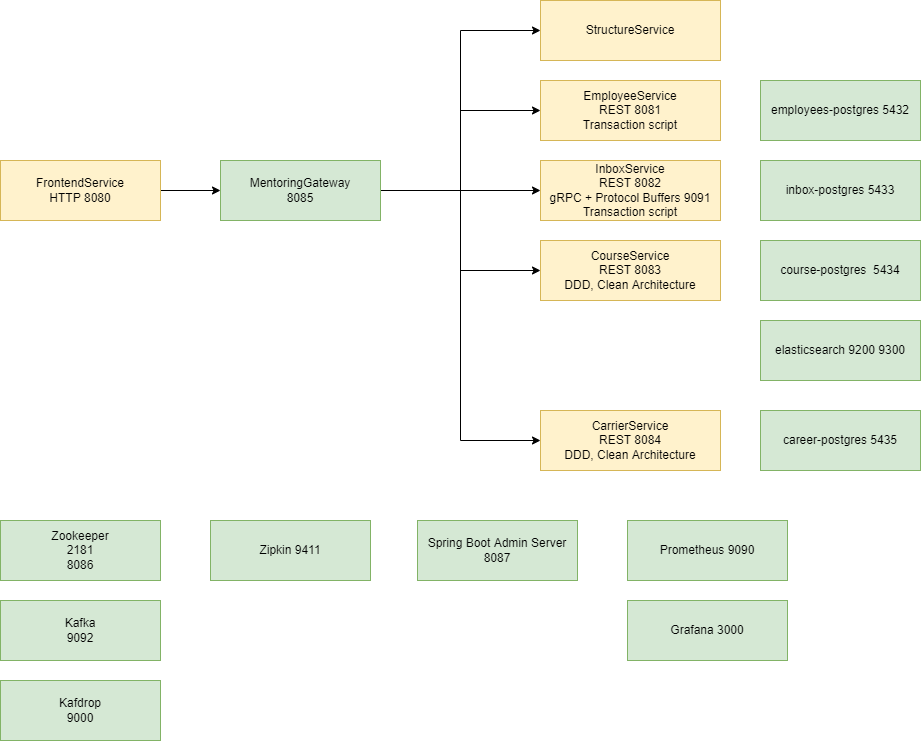

The diagram above was exported from draw.io. Its source (the exported page's mxGraphModel, read from the mxfile embedded in the PNG):
<mxGraphModel dx="2062" dy="1127" grid="1" gridSize="10" guides="1" tooltips="1" connect="1" arrows="1" fold="1" page="1" pageScale="1" pageWidth="827" pageHeight="1169" math="0" shadow="0">
  <root>
    <mxCell id="0" />
    <mxCell id="1" parent="0" />
    <mxCell id="Sna5txS4HLEUNA80AO8P-4" value="StructureService" style="rounded=0;whiteSpace=wrap;html=1;fillColor=#fff2cc;strokeColor=#d6b656;" parent="1" vertex="1">
      <mxGeometry x="580" y="80" width="180" height="60" as="geometry" />
    </mxCell>
    <mxCell id="Sna5txS4HLEUNA80AO8P-5" value="CarrierService&lt;br&gt;REST 8084&lt;br&gt;DDD, Clean Architecture" style="rounded=0;whiteSpace=wrap;html=1;fillColor=#fff2cc;strokeColor=#d6b656;" parent="1" vertex="1">
      <mxGeometry x="580" y="490" width="180" height="60" as="geometry" />
    </mxCell>
    <mxCell id="Sna5txS4HLEUNA80AO8P-6" value="InboxService&lt;br&gt;REST 8082&lt;br&gt;gRPC + Protocol Buffers 9091&lt;br&gt;Transaction script" style="rounded=0;whiteSpace=wrap;html=1;fillColor=#fff2cc;strokeColor=#d6b656;" parent="1" vertex="1">
      <mxGeometry x="580" y="240" width="180" height="60" as="geometry" />
    </mxCell>
    <mxCell id="Sna5txS4HLEUNA80AO8P-7" value="CourseService&lt;br&gt;REST 8083&lt;br&gt;DDD, Clean Architecture" style="rounded=0;whiteSpace=wrap;html=1;fillColor=#fff2cc;strokeColor=#d6b656;" parent="1" vertex="1">
      <mxGeometry x="580" y="320" width="180" height="60" as="geometry" />
    </mxCell>
    <mxCell id="Sna5txS4HLEUNA80AO8P-8" value="EmployeeService&lt;br&gt;REST 8081&lt;br&gt;Transaction script" style="rounded=0;whiteSpace=wrap;html=1;fillColor=#fff2cc;strokeColor=#d6b656;" parent="1" vertex="1">
      <mxGeometry x="580" y="160" width="180" height="60" as="geometry" />
    </mxCell>
    <mxCell id="neriU2ELa5o7OVMnbOr0-5" style="edgeStyle=orthogonalEdgeStyle;rounded=0;orthogonalLoop=1;jettySize=auto;html=1;exitX=1;exitY=0.5;exitDx=0;exitDy=0;" parent="1" source="neriU2ELa5o7OVMnbOr0-3" target="neriU2ELa5o7OVMnbOr0-4" edge="1">
      <mxGeometry relative="1" as="geometry" />
    </mxCell>
    <mxCell id="neriU2ELa5o7OVMnbOr0-3" value="FrontendService&lt;br&gt;HTTP 8080" style="rounded=0;whiteSpace=wrap;html=1;fillColor=#fff2cc;strokeColor=#d6b656;" parent="1" vertex="1">
      <mxGeometry x="40" y="240" width="160" height="60" as="geometry" />
    </mxCell>
    <mxCell id="neriU2ELa5o7OVMnbOr0-12" style="edgeStyle=orthogonalEdgeStyle;rounded=0;orthogonalLoop=1;jettySize=auto;html=1;exitX=1;exitY=0.5;exitDx=0;exitDy=0;entryX=0;entryY=0.5;entryDx=0;entryDy=0;" parent="1" source="neriU2ELa5o7OVMnbOr0-4" target="Sna5txS4HLEUNA80AO8P-4" edge="1">
      <mxGeometry relative="1" as="geometry" />
    </mxCell>
    <mxCell id="neriU2ELa5o7OVMnbOr0-13" style="edgeStyle=orthogonalEdgeStyle;rounded=0;orthogonalLoop=1;jettySize=auto;html=1;exitX=1;exitY=0.5;exitDx=0;exitDy=0;entryX=0;entryY=0.5;entryDx=0;entryDy=0;" parent="1" source="neriU2ELa5o7OVMnbOr0-4" target="Sna5txS4HLEUNA80AO8P-8" edge="1">
      <mxGeometry relative="1" as="geometry" />
    </mxCell>
    <mxCell id="neriU2ELa5o7OVMnbOr0-14" style="edgeStyle=orthogonalEdgeStyle;rounded=0;orthogonalLoop=1;jettySize=auto;html=1;exitX=1;exitY=0.5;exitDx=0;exitDy=0;" parent="1" source="neriU2ELa5o7OVMnbOr0-4" target="Sna5txS4HLEUNA80AO8P-6" edge="1">
      <mxGeometry relative="1" as="geometry" />
    </mxCell>
    <mxCell id="neriU2ELa5o7OVMnbOr0-16" style="edgeStyle=orthogonalEdgeStyle;rounded=0;orthogonalLoop=1;jettySize=auto;html=1;exitX=1;exitY=0.5;exitDx=0;exitDy=0;entryX=0;entryY=0.5;entryDx=0;entryDy=0;" parent="1" source="neriU2ELa5o7OVMnbOr0-4" target="Sna5txS4HLEUNA80AO8P-7" edge="1">
      <mxGeometry relative="1" as="geometry" />
    </mxCell>
    <mxCell id="neriU2ELa5o7OVMnbOr0-17" style="edgeStyle=orthogonalEdgeStyle;rounded=0;orthogonalLoop=1;jettySize=auto;html=1;exitX=1;exitY=0.5;exitDx=0;exitDy=0;entryX=0;entryY=0.5;entryDx=0;entryDy=0;" parent="1" source="neriU2ELa5o7OVMnbOr0-4" target="Sna5txS4HLEUNA80AO8P-5" edge="1">
      <mxGeometry relative="1" as="geometry" />
    </mxCell>
    <mxCell id="neriU2ELa5o7OVMnbOr0-4" value="MentoringGateway&lt;br&gt;8085" style="rounded=0;whiteSpace=wrap;html=1;fillColor=#d5e8d4;strokeColor=#82b366;" parent="1" vertex="1">
      <mxGeometry x="260" y="240" width="160" height="60" as="geometry" />
    </mxCell>
    <mxCell id="neriU2ELa5o7OVMnbOr0-7" value="career-postgres 5435" style="rounded=0;whiteSpace=wrap;html=1;fillColor=#d5e8d4;strokeColor=#82b366;" parent="1" vertex="1">
      <mxGeometry x="800" y="490" width="160" height="60" as="geometry" />
    </mxCell>
    <mxCell id="neriU2ELa5o7OVMnbOr0-8" value="inbox-postgres 5433" style="rounded=0;whiteSpace=wrap;html=1;fillColor=#d5e8d4;strokeColor=#82b366;" parent="1" vertex="1">
      <mxGeometry x="800" y="240" width="160" height="60" as="geometry" />
    </mxCell>
    <mxCell id="neriU2ELa5o7OVMnbOr0-9" value="course-postgres&amp;nbsp; 5434" style="rounded=0;whiteSpace=wrap;html=1;fillColor=#d5e8d4;strokeColor=#82b366;" parent="1" vertex="1">
      <mxGeometry x="800" y="320" width="160" height="60" as="geometry" />
    </mxCell>
    <mxCell id="neriU2ELa5o7OVMnbOr0-10" value="employees-postgres 5432" style="rounded=0;whiteSpace=wrap;html=1;fillColor=#d5e8d4;strokeColor=#82b366;" parent="1" vertex="1">
      <mxGeometry x="800" y="160" width="160" height="60" as="geometry" />
    </mxCell>
    <mxCell id="neriU2ELa5o7OVMnbOr0-11" value="elasticsearch 9200 9300" style="rounded=0;whiteSpace=wrap;html=1;fillColor=#d5e8d4;strokeColor=#82b366;" parent="1" vertex="1">
      <mxGeometry x="800" y="400" width="160" height="60" as="geometry" />
    </mxCell>
    <mxCell id="neriU2ELa5o7OVMnbOr0-18" value="Prometheus 9090" style="rounded=0;whiteSpace=wrap;html=1;fillColor=#d5e8d4;strokeColor=#82b366;" parent="1" vertex="1">
      <mxGeometry x="667" y="600" width="160" height="60" as="geometry" />
    </mxCell>
    <mxCell id="neriU2ELa5o7OVMnbOr0-19" value="Grafana 3000" style="rounded=0;whiteSpace=wrap;html=1;fillColor=#d5e8d4;strokeColor=#82b366;" parent="1" vertex="1">
      <mxGeometry x="667" y="680" width="160" height="60" as="geometry" />
    </mxCell>
    <mxCell id="neriU2ELa5o7OVMnbOr0-20" value="Zipkin 9411" style="rounded=0;whiteSpace=wrap;html=1;fillColor=#d5e8d4;strokeColor=#82b366;" parent="1" vertex="1">
      <mxGeometry x="250" y="600" width="160" height="60" as="geometry" />
    </mxCell>
    <mxCell id="neriU2ELa5o7OVMnbOr0-21" value="Zookeeper&lt;br&gt;2181&lt;br&gt;8086" style="rounded=0;whiteSpace=wrap;html=1;fillColor=#d5e8d4;strokeColor=#82b366;" parent="1" vertex="1">
      <mxGeometry x="40" y="600" width="160" height="60" as="geometry" />
    </mxCell>
    <mxCell id="neriU2ELa5o7OVMnbOr0-22" value="Kafka&lt;br&gt;9092" style="rounded=0;whiteSpace=wrap;html=1;fillColor=#d5e8d4;strokeColor=#82b366;" parent="1" vertex="1">
      <mxGeometry x="40" y="680" width="160" height="60" as="geometry" />
    </mxCell>
    <mxCell id="neriU2ELa5o7OVMnbOr0-23" value="Spring Boot Admin Server&lt;br&gt;8087" style="rounded=0;whiteSpace=wrap;html=1;fillColor=#d5e8d4;strokeColor=#82b366;" parent="1" vertex="1">
      <mxGeometry x="457" y="600" width="160" height="60" as="geometry" />
    </mxCell>
    <mxCell id="neriU2ELa5o7OVMnbOr0-24" value="Kafdrop&lt;br&gt;9000" style="rounded=0;whiteSpace=wrap;html=1;fillColor=#d5e8d4;strokeColor=#82b366;" parent="1" vertex="1">
      <mxGeometry x="40" y="760" width="160" height="60" as="geometry" />
    </mxCell>
  </root>
</mxGraphModel>